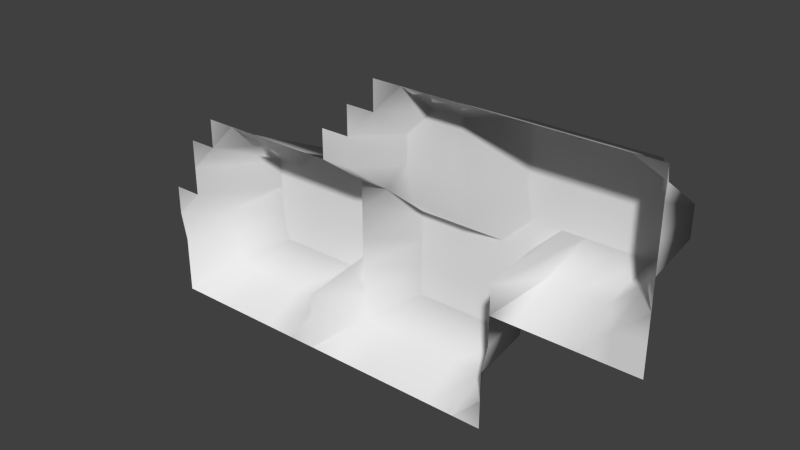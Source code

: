 # Source: hill1.blend  (saved by Blender 2.76.0; exported with 4.5.12 LTS)
import bpy
from mathutils import Matrix  # noqa: F401  (used for matrix-valued properties, if any)

bpy.ops.wm.read_factory_settings(use_empty=True)
scene = bpy.context.scene
scene.name = 'Scene'

# ---- collections
col_collection_1 = bpy.data.collections.new('Collection 1'); scene.collection.children.link(col_collection_1)

# ---- materials (node trees are filled in below, after node groups)
mat_material = bpy.data.materials.new('Material')
mat_material.alpha_threshold = 0.0
mat_material.use_transparent_shadow = False
mat_material.roughness = 0.5
mat_material.line_color = (0.0, 0.0, 0.0, 1.0)

# ---- material node trees

# ---- world
world_world = bpy.data.worlds.new('World'); scene.world = world_world
world_world.color = (0.05088, 0.05088, 0.05088)
world_world.use_sun_shadow = False
world_world.sun_shadow_jitter_overblur = 0.0
world_world.cycles.sampling_method = 'MANUAL'
world_world.cycles.sample_map_resolution = 256

# ---- meshes
me_cube = bpy.data.meshes.new('Cube')
me_cube.from_pydata([(0.01211, -0.4671, -1.0), (-0.4119, -0.4671, -3.727), (0.04304, -0.2335, -3.727), (-2.98e-08, -0.7006, -1.0), (0.2335, -0.4671, -1.0), (-0.7006, -0.4671, -1.0), (-0.1784, -0.4671, -3.727), (-0.455, -0.7006, -1.0), (-0.2335, -0.7006, -1.0), (-0.2216, -0.2335, -2.448), (0.2766, -0.2335, -3.727), (-0.6885, -0.7006, -1.0), (4.47e-08, -0.1168, -1.0), (-1.49e-08, -0.5838, -1.0), (0.1168, -0.4671, -1.0), (-0.3262, -0.4671, -2.448), (-0.4119, -0.5838, -3.727), (0.05514, -0.3503, -3.727), (-0.5408, -0.4671, -3.727), (-0.06162, -0.4671, -3.727), (-0.424, -0.3503, -3.727), (-0.3382, -0.7006, -1.0), (-0.1168, -0.7006, -1.0), (-0.1784, -0.5838, -3.727), (-0.3503, -0.2335, -1.0), (-0.1048, -0.2335, -2.448), (-0.2335, -0.1168, -1.0), (-0.2094, -0.3503, -2.448), (-0.7006, -0.3503, -1.0), (0.1598, -0.2335, -3.727), (0.2335, -0.1168, -1.0), (0.2455, -0.3503, -2.448), (-0.5717, -0.7006, -1.0), (-0.6765, -0.5838, -2.448), (-0.5408, -0.5838, -3.727), (0.1168, -0.1168, -1.0), (-0.5718, -0.3503, -2.448), (-0.09269, -0.3503, -2.448), (-0.1168, -0.1168, -1.0), (-0.07373, -0.5838, -3.727), (-0.3262, -0.5838, -2.448), (-0.3262, -0.3503, -2.448), (0.1598, -0.3503, -3.727), (0.01211, -0.5254, -1.0), (0.05838, -0.4671, -1.0), (-0.3535, -0.4671, -3.727), (-0.4119, -0.5254, -3.727), (0.04304, -0.2919, -3.727), (0.2919, -0.4671, -1.0), (-0.5992, -0.4671, -3.727), (-0.12, -0.4671, -3.727), (-0.4671, -0.2919, -1.0), (-0.3966, -0.7006, -1.0), (-0.1751, -0.7006, -1.0), (-0.1784, -0.5254, -3.727), (-0.1632, -0.2335, -2.448), (-0.2216, -0.2919, -2.448), (0.1014, -0.2335, -3.727), (0.2919, -0.2335, -1.0), (0.2766, -0.2919, -3.727), (-0.6301, -0.7006, -1.0), (-0.6886, -0.5254, -2.448), (0.04304, -0.1751, -3.727), (-2.235e-08, -0.6422, -1.0), (0.1751, -0.4671, -1.0), (-0.759, -0.4671, -1.0), (-0.2368, -0.4671, -3.727), (-0.443, -0.6422, -2.448), (0.01211, -0.4087, -1.0), (-0.4824, -0.4671, -3.727), (-0.003239, -0.4671, -3.727), (-0.424, -0.4087, -3.727), (-0.2798, -0.7006, -1.0), (-0.05838, -0.7006, -1.0), (-0.2216, -0.6422, -2.448), (-0.2919, -0.2335, -1.0), (-0.01535, -0.2335, -3.727), (-0.2335, -0.1751, -1.0), (-0.1784, -0.4087, -3.727), (-0.7006, -0.4087, -1.0), (0.2182, -0.2335, -3.727), (0.2646, -0.1751, -2.28), (0.2335, -0.4087, -1.0), (-0.7469, -0.7006, -1.0), (-0.5133, -0.7006, -1.0), (-0.6765, -0.6422, -2.448), (-0.5871, -0.5838, -3.727), (-0.4703, -0.5838, -3.727), (-0.5408, -0.5254, -3.727), (-0.5597, -0.6422, -2.448), (-0.7469, -0.5838, -1.0), (0.2919, -0.3503, -1.0), (0.2919, -0.1168, -1.0), (0.05838, -0.1168, -1.0), (0.1751, -0.1168, -1.0), (0.1598, -0.1751, -3.727), (-0.6422, -0.3503, -1.0), (-0.4824, -0.3503, -3.727), (-0.5838, -0.2919, -1.0), (-0.5408, -0.4087, -3.727), (-0.1511, -0.3503, -2.448), (-0.003239, -0.3503, -3.727), (-0.1048, -0.2919, -2.448), (-0.06162, -0.4087, -3.727), (-0.1751, -0.1168, -1.0), (-0.05838, -0.1168, -1.0), (-0.1048, -0.1751, -2.448), (-0.1321, -0.5838, -3.727), (-0.01535, -0.5838, -3.727), (-0.06162, -0.5254, -3.727), (-0.1048, -0.6422, -2.448), (-0.3966, -0.5838, -1.0), (-0.2368, -0.5838, -3.727), (-0.3262, -0.5254, -2.448), (-0.3262, -0.6422, -2.448), (-0.3656, -0.3503, -3.727), (-0.2678, -0.3503, -2.448), (-0.3503, -0.2919, -1.0), (-0.3262, -0.4087, -2.448), (0.1014, -0.3503, -3.727), (0.2182, -0.3503, -3.727), (0.1598, -0.2919, -3.727), (0.1287, -0.4087, -2.448), (0.1871, -0.4087, -2.448), (0.2182, -0.2919, -3.727), (0.1014, -0.2919, -3.727), (-0.2368, -0.4087, -3.727), (-0.2919, -0.2919, -1.0), (-0.4087, -0.2919, -1.0), (-0.2678, -0.6422, -2.448), (-0.2368, -0.5254, -3.727), (-0.3535, -0.5254, -3.727), (-0.04641, -0.6422, -2.448), (-0.003239, -0.5254, -3.727), (-0.12, -0.5254, -3.727), (-0.2919, -0.1751, -1.0), (-0.01535, -0.1751, -3.727), (-0.003239, -0.4087, -3.727), (-0.01535, -0.2919, -3.727), (-0.1632, -0.2919, -2.448), (-0.4824, -0.4087, -3.727), (-0.5254, -0.2919, -1.0), (-0.6422, -0.2919, -1.0), (0.2182, -0.1751, -3.727), (0.2919, -0.2919, -1.0), (-0.7469, -0.6422, -1.0), (-0.759, -0.5254, -1.0), (-0.5014, -0.6422, -2.448), (-0.4824, -0.5254, -3.727), (-0.5992, -0.5254, -3.727), (-0.6181, -0.6422, -2.448), (0.2919, -0.4087, -1.0), (0.2919, -0.1751, -1.0), (0.1014, -0.1751, -3.727), (-0.5992, -0.4087, -3.727), (-0.12, -0.4087, -3.727), (-0.1632, -0.1751, -2.448), (-0.1632, -0.6422, -2.448), (-0.3966, -0.6422, -1.0), (-0.3535, -0.4087, -3.727), (0.07035, -0.4087, -2.448)], [], [(160, 44, 0, 68), (159, 45, 1, 71), (158, 52, 7, 67), (157, 53, 8, 74), (156, 55, 9, 77), (155, 50, 6, 78), (154, 49, 5, 79), (153, 57, 2, 62), (152, 58, 10, 81), (151, 48, 4, 82), (150, 60, 11, 85), (149, 86, 33, 61), (148, 87, 34, 88), (147, 84, 32, 89), (144, 91, 31, 59), (143, 80, 29, 95), (141, 97, 36, 98), (140, 69, 18, 99), (139, 100, 27, 56), (138, 101, 37, 102), (137, 70, 19, 103), (136, 76, 25, 106), (134, 107, 23, 54), (133, 108, 39, 109), (132, 73, 22, 110), (131, 111, 16, 46), (130, 112, 40, 113), (129, 72, 21, 114), (128, 115, 20, 51), (127, 116, 41, 117), (126, 66, 15, 118), (125, 119, 17, 47), (124, 120, 42, 121), (123, 64, 14, 122), (120, 123, 122, 42), (31, 82, 123, 120), (82, 4, 64, 123), (80, 124, 121, 29), (10, 59, 124, 80), (59, 31, 120, 124), (57, 125, 47, 2), (29, 121, 125, 57), (121, 42, 119, 125), (116, 126, 118, 41), (27, 78, 126, 116), (78, 6, 66, 126), (75, 127, 117, 24), (9, 56, 127, 75), (56, 27, 116, 127), (117, 41, 115, 128), (112, 129, 114, 40), (23, 74, 129, 112), (74, 8, 72, 129), (66, 130, 113, 15), (6, 54, 130, 66), (54, 23, 112, 130), (45, 131, 46, 1), (15, 113, 131, 45), (113, 40, 111, 131), (108, 132, 110, 39), (13, 63, 132, 108), (63, 3, 73, 132), (70, 133, 109, 19), (0, 43, 133, 70), (43, 13, 108, 133), (50, 134, 54, 6), (19, 109, 134, 50), (109, 39, 107, 134), (77, 9, 75, 135), (105, 136, 106, 38), (12, 62, 136, 105), (62, 2, 76, 136), (101, 137, 103, 37), (17, 68, 137, 101), (68, 0, 70, 137), (76, 138, 102, 25), (2, 47, 138, 76), (47, 17, 101, 138), (55, 139, 56, 9), (25, 102, 139, 55), (102, 37, 100, 139), (97, 140, 99, 36), (20, 71, 140, 97), (71, 1, 69, 140), (51, 20, 97, 141), (98, 36, 96, 142), (94, 143, 95, 35), (30, 81, 143, 94), (81, 10, 80, 143), (58, 144, 59, 10), (33, 85, 145, 90), (85, 11, 83, 145), (5, 61, 146, 65), (61, 33, 90, 146), (87, 147, 89, 34), (16, 67, 147, 87), (67, 7, 84, 147), (69, 148, 88, 18), (1, 46, 148, 69), (46, 16, 87, 148), (49, 149, 61, 5), (18, 88, 149, 49), (88, 34, 86, 149), (86, 150, 85, 33), (34, 89, 150, 86), (89, 32, 60, 150), (91, 151, 82, 31), (92, 152, 81, 30), (93, 153, 62, 12), (35, 95, 153, 93), (95, 29, 57, 153), (96, 154, 79, 28), (36, 99, 154, 96), (99, 18, 49, 154), (100, 155, 78, 27), (37, 103, 155, 100), (103, 19, 50, 155), (104, 156, 77, 26), (38, 106, 156, 104), (106, 25, 55, 156), (107, 157, 74, 23), (39, 110, 157, 107), (110, 22, 53, 157), (111, 158, 67, 16), (40, 114, 158, 111), (114, 21, 52, 158), (115, 159, 71, 20), (41, 118, 159, 115), (118, 15, 45, 159), (119, 160, 68, 17), (42, 122, 160, 119), (122, 14, 44, 160)])
me_cube.polygons.foreach_set('use_smooth', [True] * 132)
me_cube.materials.append(mat_material)
me_cube.use_remesh_preserve_volume = False
me_cube.use_remesh_preserve_attributes = False
me_cube.use_mirror_vertex_groups = False
me_cube.update()

# ---- objects
ob_cube = bpy.data.objects.new('Cube', me_cube)

# ---- transforms, parenting, visibility, modifiers, constraints
ob_cube.location = (0.0, 0.0, 0.0)
ob_cube.rotation_euler = (1.571, -0.0, 0.0)
ob_cube.scale = (10.0, 10.0, 0.5)
ob_cube.lock_rotations_4d = False
ob_cube.empty_display_type = 'ARROWS'
ob_cube.lineart.crease_threshold = 0.0

# ---- collection membership
col_collection_1.objects.link(ob_cube)

# ---- scene / render settings (as saved in the file)
scene.frame_start = 1; scene.frame_end = 250; scene.frame_set(1)
scene.render.engine = 'BLENDER_EEVEE_NEXT'
scene.render.resolution_percentage = 50
scene.render.dither_intensity = 0.0
scene.cycles.use_denoising = False
scene.cycles.samples = 10
scene.cycles.sampling_pattern = 'TABULATED_SOBOL'
scene.cycles.light_sampling_threshold = 0.0
scene.cycles.use_adaptive_sampling = False
scene.cycles.use_light_tree = False
scene.cycles.blur_glossy = 0.0
scene.cycles.pixel_filter_type = 'GAUSSIAN'
scene.cycles.sample_clamp_indirect = 0.0
scene.view_settings.view_transform = 'Standard'
bpy.context.view_layer.update()

# ---- added for rendering (the .blend has no active camera and no usable light): camera, sun
cam_auto = bpy.data.cameras.new('AutoCamera')
cam_auto.lens = 50.0
cam_auto.sensor_width = 36.0
cam_auto.clip_end = 1000.0
ob_auto_camera = bpy.data.objects.new('AutoCamera', cam_auto)
scene.collection.objects.link(ob_auto_camera)
ob_auto_camera.location = (8.85874, -12.251, 4.86847)
ob_auto_camera.rotation_euler = (1.09748, -7.21219e-08, 0.694738)
scene.camera = ob_auto_camera
light_auto_sun = bpy.data.lights.new('AutoSun', 'SUN')
light_auto_sun.energy = 3.0
light_auto_sun.angle = 0.0523599
ob_auto_sun = bpy.data.objects.new('AutoSun', light_auto_sun)
scene.collection.objects.link(ob_auto_sun)
ob_auto_sun.rotation_euler = (0.872665, 0.174533, 0.523599)
bpy.context.view_layer.update()
